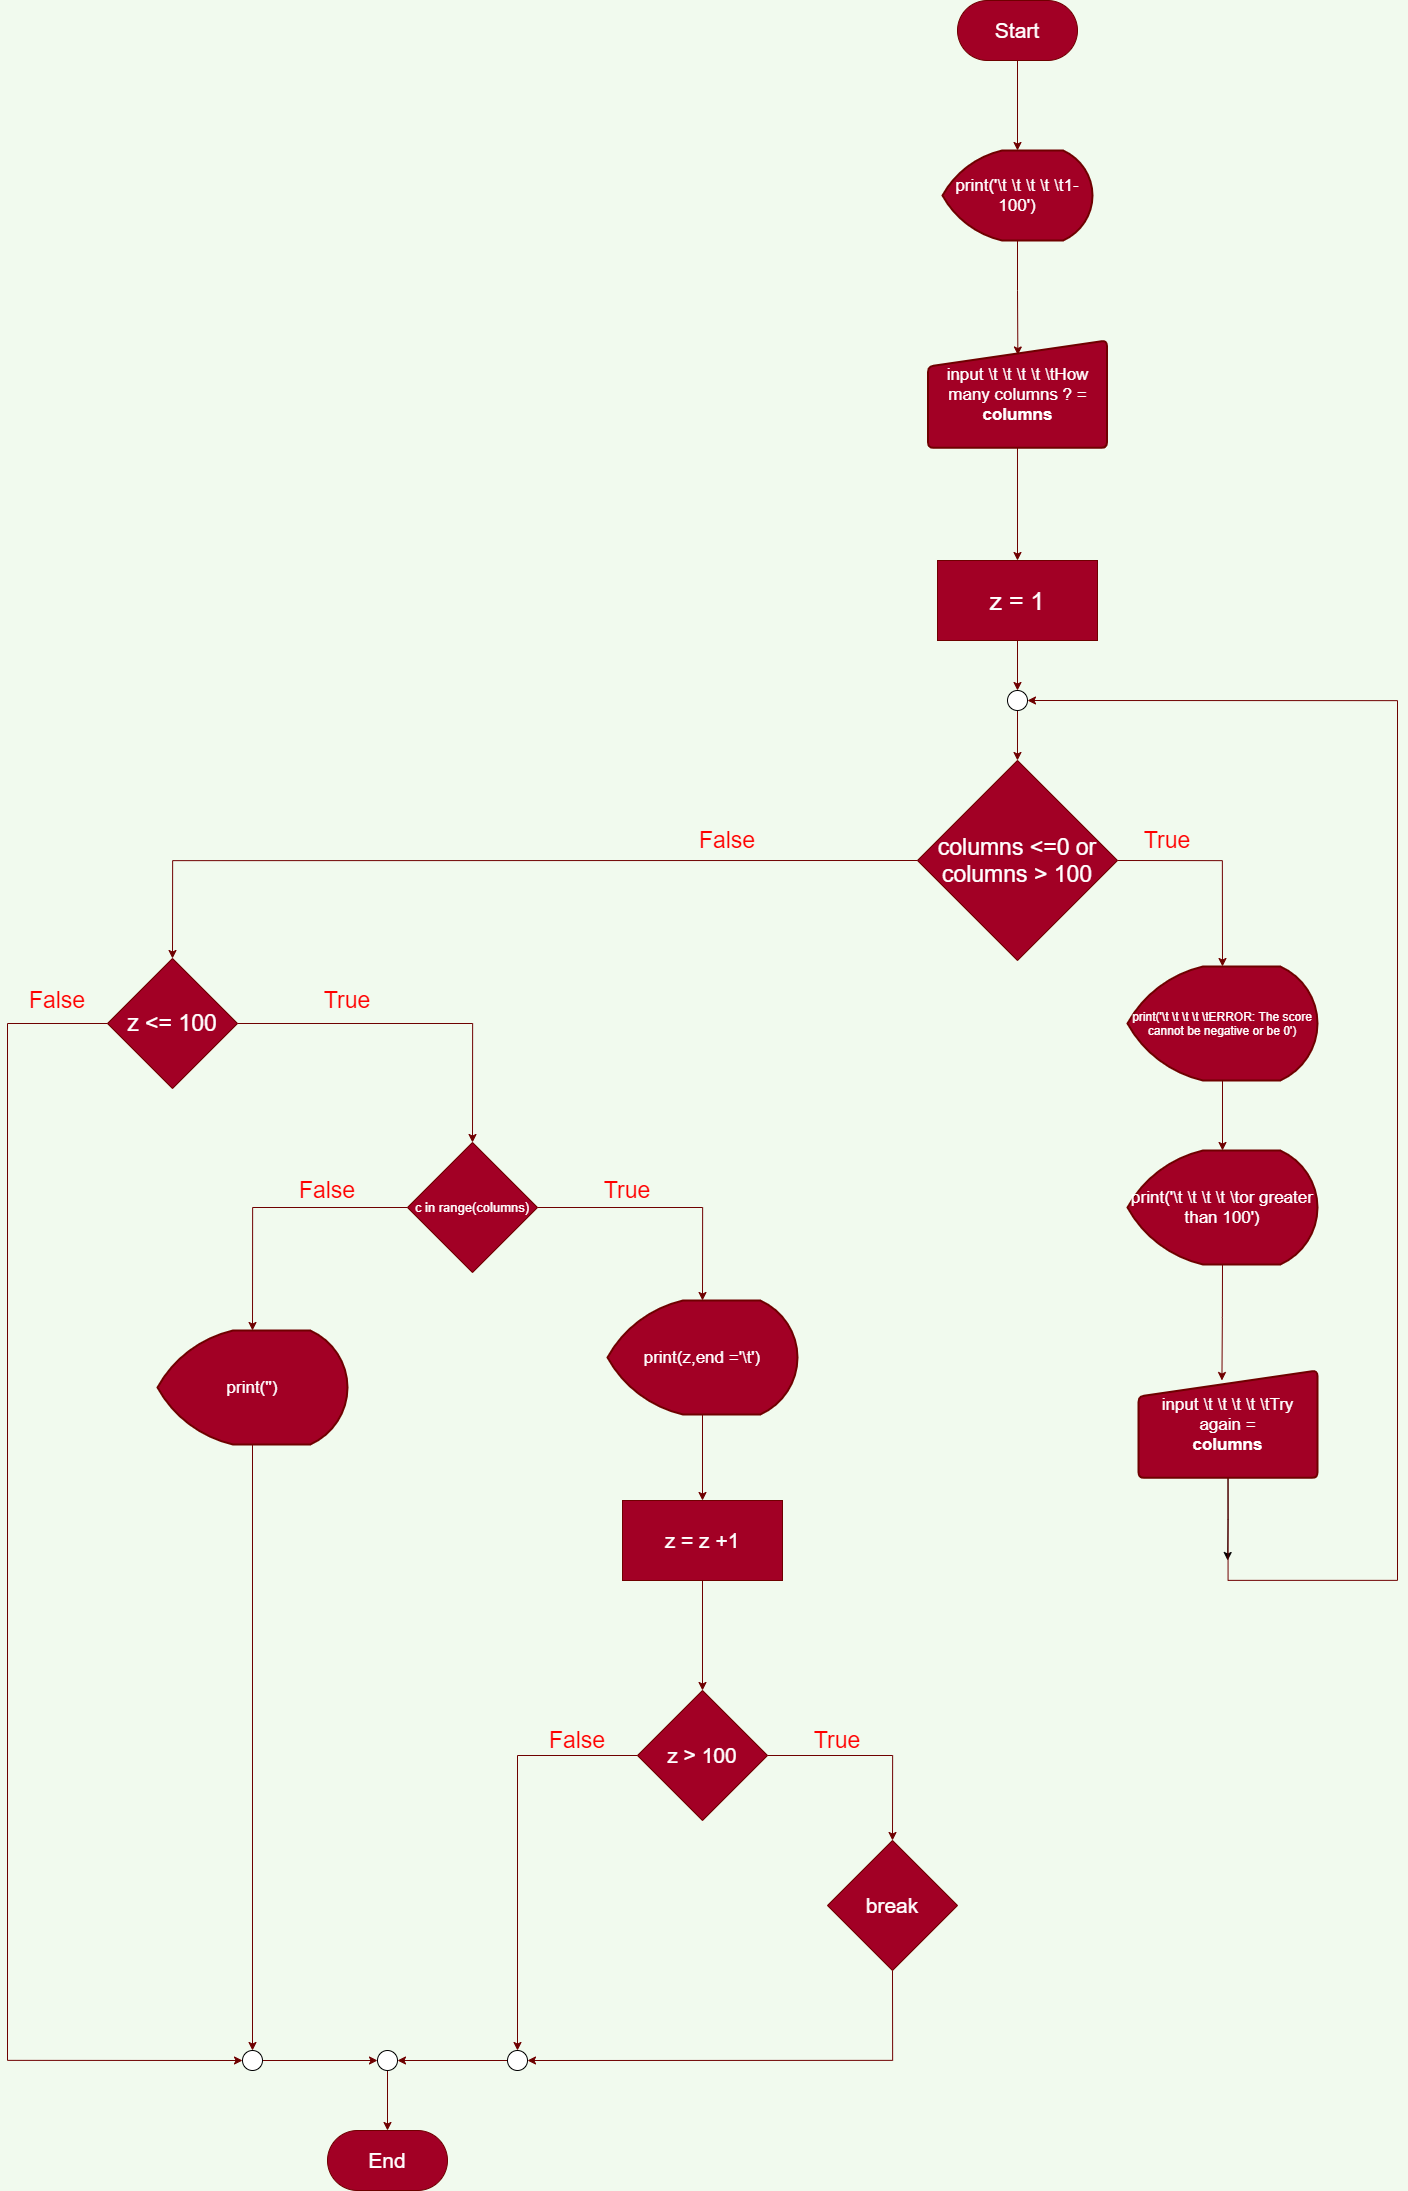

The diagram above was exported from draw.io. Its source (the exported page's mxGraphModel, read from the mxfile embedded in the PNG):
<mxGraphModel dx="2484" dy="1349" grid="1" gridSize="10" guides="1" tooltips="1" connect="1" arrows="1" fold="1" page="1" pageScale="1" pageWidth="850" pageHeight="1100" background="#F1FAEE" math="0" shadow="0">
  <root>
    <mxCell id="0" />
    <mxCell id="1" parent="0" />
    <mxCell id="13" style="edgeStyle=orthogonalEdgeStyle;rounded=0;orthogonalLoop=1;jettySize=auto;html=1;exitX=0.5;exitY=1;exitDx=0;exitDy=0;entryX=0.5;entryY=0;entryDx=0;entryDy=0;entryPerimeter=0;fillColor=#a20025;strokeColor=#6F0000;" parent="1" source="2" target="12" edge="1">
      <mxGeometry relative="1" as="geometry" />
    </mxCell>
    <mxCell id="2" value="&lt;font style=&quot;font-size: 21px&quot;&gt;Start&lt;/font&gt;" style="rounded=1;whiteSpace=wrap;html=1;arcSize=50;fillColor=#a20025;strokeColor=#6F0000;fontColor=#ffffff;" parent="1" vertex="1">
      <mxGeometry x="360" y="60" width="120" height="60" as="geometry" />
    </mxCell>
    <mxCell id="16" style="edgeStyle=orthogonalEdgeStyle;rounded=0;orthogonalLoop=1;jettySize=auto;html=1;exitX=0.5;exitY=1;exitDx=0;exitDy=0;entryX=0.5;entryY=0;entryDx=0;entryDy=0;fillColor=#a20025;strokeColor=#6F0000;" parent="1" source="3" target="15" edge="1">
      <mxGeometry relative="1" as="geometry" />
    </mxCell>
    <mxCell id="3" value="&lt;font style=&quot;font-size: 17px&quot;&gt;input \t \t \t \t \tHow many columns ? =&lt;br&gt;&lt;b&gt;columns&lt;/b&gt;&lt;br&gt;&lt;/font&gt;" style="html=1;strokeWidth=2;shape=manualInput;whiteSpace=wrap;rounded=1;size=26;arcSize=11;fillColor=#a20025;strokeColor=#6F0000;fontColor=#ffffff;" parent="1" vertex="1">
      <mxGeometry x="330.52" y="400" width="178.95" height="107.36" as="geometry" />
    </mxCell>
    <mxCell id="14" style="edgeStyle=orthogonalEdgeStyle;rounded=0;orthogonalLoop=1;jettySize=auto;html=1;exitX=0.5;exitY=1;exitDx=0;exitDy=0;exitPerimeter=0;entryX=0.502;entryY=0.135;entryDx=0;entryDy=0;fillColor=#a20025;strokeColor=#6F0000;entryPerimeter=0;" parent="1" source="12" target="3" edge="1">
      <mxGeometry relative="1" as="geometry" />
    </mxCell>
    <mxCell id="12" value="&lt;font style=&quot;font-size: 17px&quot;&gt;print('\t \t \t \t \t1-100')&lt;/font&gt;" style="strokeWidth=2;html=1;shape=mxgraph.flowchart.display;whiteSpace=wrap;fillColor=#a20025;strokeColor=#6F0000;fontColor=#ffffff;" parent="1" vertex="1">
      <mxGeometry x="345" y="210" width="150" height="90" as="geometry" />
    </mxCell>
    <mxCell id="18" style="edgeStyle=orthogonalEdgeStyle;rounded=0;orthogonalLoop=1;jettySize=auto;html=1;exitX=0.5;exitY=1;exitDx=0;exitDy=0;fillColor=#a20025;strokeColor=#6F0000;" parent="1" source="15" edge="1">
      <mxGeometry relative="1" as="geometry">
        <mxPoint x="420" y="750" as="targetPoint" />
      </mxGeometry>
    </mxCell>
    <mxCell id="15" value="&lt;font style=&quot;font-size: 25px&quot;&gt;z = 1&lt;/font&gt;" style="rounded=0;whiteSpace=wrap;html=1;fillColor=#a20025;strokeColor=#6F0000;fontColor=#ffffff;" parent="1" vertex="1">
      <mxGeometry x="340" y="620" width="160" height="80" as="geometry" />
    </mxCell>
    <mxCell id="28" style="edgeStyle=orthogonalEdgeStyle;rounded=0;orthogonalLoop=1;jettySize=auto;html=1;exitX=1;exitY=0.5;exitDx=0;exitDy=0;entryX=0.5;entryY=0;entryDx=0;entryDy=0;entryPerimeter=0;fillColor=#a20025;strokeColor=#6F0000;" edge="1" parent="1" source="17" target="27">
      <mxGeometry relative="1" as="geometry">
        <mxPoint x="650" y="920.2857142857144" as="targetPoint" />
      </mxGeometry>
    </mxCell>
    <mxCell id="45" style="edgeStyle=orthogonalEdgeStyle;rounded=0;orthogonalLoop=1;jettySize=auto;html=1;exitX=0;exitY=0.5;exitDx=0;exitDy=0;fillColor=#a20025;strokeColor=#6F0000;entryX=0.5;entryY=0;entryDx=0;entryDy=0;" edge="1" parent="1" source="17" target="48">
      <mxGeometry relative="1" as="geometry">
        <mxPoint x="40" y="1050" as="targetPoint" />
      </mxGeometry>
    </mxCell>
    <mxCell id="17" value="&lt;span style=&quot;font-size: 23px&quot;&gt;columns &amp;lt;=0 or columns &amp;gt; 100&lt;/span&gt;" style="rhombus;whiteSpace=wrap;html=1;fillColor=#a20025;strokeColor=#6F0000;fontColor=#ffffff;" parent="1" vertex="1">
      <mxGeometry x="319.99" y="820" width="200" height="200" as="geometry" />
    </mxCell>
    <mxCell id="31" style="edgeStyle=orthogonalEdgeStyle;rounded=0;orthogonalLoop=1;jettySize=auto;html=1;exitX=0.5;exitY=1;exitDx=0;exitDy=0;exitPerimeter=0;entryX=0.5;entryY=0;entryDx=0;entryDy=0;entryPerimeter=0;fillColor=#a20025;strokeColor=#6F0000;" edge="1" parent="1" source="27" target="30">
      <mxGeometry relative="1" as="geometry" />
    </mxCell>
    <mxCell id="27" value="print('\t \t \t \t \tERROR: The score cannot be negative or be 0')" style="strokeWidth=2;html=1;shape=mxgraph.flowchart.display;whiteSpace=wrap;fillColor=#a20025;strokeColor=#6F0000;fontColor=#ffffff;" vertex="1" parent="1">
      <mxGeometry x="530" y="1026" width="190" height="114" as="geometry" />
    </mxCell>
    <mxCell id="35" style="edgeStyle=orthogonalEdgeStyle;rounded=0;orthogonalLoop=1;jettySize=auto;html=1;exitX=0.5;exitY=1;exitDx=0;exitDy=0;exitPerimeter=0;entryX=0.466;entryY=0.093;entryDx=0;entryDy=0;entryPerimeter=0;fillColor=#a20025;strokeColor=#6F0000;" edge="1" parent="1" source="30" target="32">
      <mxGeometry relative="1" as="geometry" />
    </mxCell>
    <mxCell id="30" value="&lt;font style=&quot;font-size: 17px&quot;&gt;print('\t \t \t \t \tor greater than 100')&lt;/font&gt;" style="strokeWidth=2;html=1;shape=mxgraph.flowchart.display;whiteSpace=wrap;fillColor=#a20025;strokeColor=#6F0000;fontColor=#ffffff;" vertex="1" parent="1">
      <mxGeometry x="530" y="1210" width="190" height="114" as="geometry" />
    </mxCell>
    <mxCell id="38" style="edgeStyle=orthogonalEdgeStyle;rounded=0;orthogonalLoop=1;jettySize=auto;html=1;exitX=0.5;exitY=1;exitDx=0;exitDy=0;" edge="1" parent="1" source="32">
      <mxGeometry relative="1" as="geometry">
        <mxPoint x="630.1428571428573" y="1620" as="targetPoint" />
      </mxGeometry>
    </mxCell>
    <mxCell id="39" style="edgeStyle=orthogonalEdgeStyle;rounded=0;orthogonalLoop=1;jettySize=auto;html=1;exitX=0.5;exitY=1;exitDx=0;exitDy=0;fillColor=#a20025;strokeColor=#6F0000;entryX=1;entryY=0.5;entryDx=0;entryDy=0;entryPerimeter=0;" edge="1" parent="1" source="32" target="36">
      <mxGeometry relative="1" as="geometry">
        <mxPoint x="790" y="1190" as="targetPoint" />
        <Array as="points">
          <mxPoint x="631" y="1640" />
          <mxPoint x="800" y="1640" />
          <mxPoint x="800" y="760" />
        </Array>
      </mxGeometry>
    </mxCell>
    <mxCell id="32" value="&lt;font style=&quot;font-size: 17px&quot;&gt;input \t \t \t \t \tTry again =&lt;br&gt;&lt;b&gt;columns&lt;/b&gt;&lt;br&gt;&lt;/font&gt;" style="html=1;strokeWidth=2;shape=manualInput;whiteSpace=wrap;rounded=1;size=26;arcSize=11;fillColor=#a20025;strokeColor=#6F0000;fontColor=#ffffff;" vertex="1" parent="1">
      <mxGeometry x="541.05" y="1430" width="178.95" height="107.36" as="geometry" />
    </mxCell>
    <mxCell id="40" style="edgeStyle=orthogonalEdgeStyle;rounded=0;orthogonalLoop=1;jettySize=auto;html=1;exitX=0.5;exitY=1;exitDx=0;exitDy=0;exitPerimeter=0;entryX=0.5;entryY=0;entryDx=0;entryDy=0;fillColor=#a20025;strokeColor=#6F0000;" edge="1" parent="1" source="36" target="17">
      <mxGeometry relative="1" as="geometry" />
    </mxCell>
    <mxCell id="36" value="" style="verticalLabelPosition=bottom;verticalAlign=top;html=1;shape=mxgraph.flowchart.on-page_reference;" vertex="1" parent="1">
      <mxGeometry x="410" y="750" width="20" height="20" as="geometry" />
    </mxCell>
    <mxCell id="44" value="&lt;font color=&quot;#ff0000&quot; style=&quot;font-size: 23px&quot;&gt;True&lt;/font&gt;" style="text;html=1;strokeColor=none;fillColor=none;align=center;verticalAlign=middle;whiteSpace=wrap;rounded=0;" vertex="1" parent="1">
      <mxGeometry x="550" y="890" width="40" height="20" as="geometry" />
    </mxCell>
    <mxCell id="46" value="&lt;font color=&quot;#ff0000&quot;&gt;&lt;span style=&quot;font-size: 23px&quot;&gt;False&lt;/span&gt;&lt;/font&gt;" style="text;html=1;strokeColor=none;fillColor=none;align=center;verticalAlign=middle;whiteSpace=wrap;rounded=0;" vertex="1" parent="1">
      <mxGeometry x="110" y="890" width="40" height="20" as="geometry" />
    </mxCell>
    <mxCell id="50" style="edgeStyle=orthogonalEdgeStyle;rounded=0;orthogonalLoop=1;jettySize=auto;html=1;exitX=1;exitY=0.5;exitDx=0;exitDy=0;entryX=0.5;entryY=0;entryDx=0;entryDy=0;fillColor=#a20025;strokeColor=#6F0000;" edge="1" parent="1" source="48" target="49">
      <mxGeometry relative="1" as="geometry">
        <mxPoint x="200" y="1074.5714285714287" as="targetPoint" />
      </mxGeometry>
    </mxCell>
    <mxCell id="76" style="edgeStyle=orthogonalEdgeStyle;rounded=0;orthogonalLoop=1;jettySize=auto;html=1;exitX=0;exitY=0.5;exitDx=0;exitDy=0;fillColor=#a20025;strokeColor=#6F0000;entryX=0;entryY=0.5;entryDx=0;entryDy=0;entryPerimeter=0;" edge="1" parent="1" source="48" target="79">
      <mxGeometry relative="1" as="geometry">
        <mxPoint x="-720" y="2140" as="targetPoint" />
        <Array as="points">
          <mxPoint x="-590" y="1083" />
          <mxPoint x="-590" y="2120" />
        </Array>
      </mxGeometry>
    </mxCell>
    <mxCell id="48" value="&lt;span style=&quot;font-size: 23px&quot;&gt;z &amp;lt;= 100&lt;/span&gt;" style="rhombus;whiteSpace=wrap;html=1;fillColor=#a20025;strokeColor=#6F0000;fontColor=#ffffff;" vertex="1" parent="1">
      <mxGeometry x="-490" y="1018" width="130" height="130" as="geometry" />
    </mxCell>
    <mxCell id="54" style="edgeStyle=orthogonalEdgeStyle;rounded=0;orthogonalLoop=1;jettySize=auto;html=1;exitX=1;exitY=0.5;exitDx=0;exitDy=0;entryX=0.5;entryY=0;entryDx=0;entryDy=0;entryPerimeter=0;fillColor=#a20025;strokeColor=#6F0000;" edge="1" parent="1" source="49" target="53">
      <mxGeometry relative="1" as="geometry">
        <mxPoint x="290" y="1267.4285714285716" as="targetPoint" />
      </mxGeometry>
    </mxCell>
    <mxCell id="65" style="edgeStyle=orthogonalEdgeStyle;rounded=0;orthogonalLoop=1;jettySize=auto;html=1;exitX=0;exitY=0.5;exitDx=0;exitDy=0;entryX=0.5;entryY=0;entryDx=0;entryDy=0;entryPerimeter=0;fillColor=#a20025;strokeColor=#6F0000;" edge="1" parent="1" source="49" target="64">
      <mxGeometry relative="1" as="geometry">
        <mxPoint x="-130" y="1270" as="targetPoint" />
      </mxGeometry>
    </mxCell>
    <mxCell id="49" value="&lt;font style=&quot;font-size: 13px&quot;&gt;c in range(columns)&lt;/font&gt;" style="rhombus;whiteSpace=wrap;html=1;fillColor=#a20025;strokeColor=#6F0000;fontColor=#ffffff;" vertex="1" parent="1">
      <mxGeometry x="-190" y="1202" width="130" height="130" as="geometry" />
    </mxCell>
    <mxCell id="56" style="edgeStyle=orthogonalEdgeStyle;rounded=0;orthogonalLoop=1;jettySize=auto;html=1;exitX=0.5;exitY=1;exitDx=0;exitDy=0;exitPerimeter=0;entryX=0.5;entryY=0;entryDx=0;entryDy=0;fillColor=#a20025;strokeColor=#6F0000;" edge="1" parent="1" source="53" target="55">
      <mxGeometry relative="1" as="geometry" />
    </mxCell>
    <mxCell id="53" value="&lt;font style=&quot;font-size: 17px&quot;&gt;print(z,end ='\t')&lt;/font&gt;" style="strokeWidth=2;html=1;shape=mxgraph.flowchart.display;whiteSpace=wrap;fillColor=#a20025;strokeColor=#6F0000;fontColor=#ffffff;" vertex="1" parent="1">
      <mxGeometry x="10" y="1360" width="190" height="114" as="geometry" />
    </mxCell>
    <mxCell id="59" style="edgeStyle=orthogonalEdgeStyle;rounded=0;orthogonalLoop=1;jettySize=auto;html=1;exitX=0.5;exitY=1;exitDx=0;exitDy=0;entryX=0.5;entryY=0;entryDx=0;entryDy=0;fillColor=#a20025;strokeColor=#6F0000;" edge="1" parent="1" source="55" target="58">
      <mxGeometry relative="1" as="geometry" />
    </mxCell>
    <mxCell id="55" value="&lt;font style=&quot;font-size: 21px&quot;&gt;z = z +1&lt;/font&gt;" style="rounded=0;whiteSpace=wrap;html=1;fillColor=#a20025;strokeColor=#6F0000;fontColor=#ffffff;" vertex="1" parent="1">
      <mxGeometry x="25" y="1560.0000000000002" width="160" height="80" as="geometry" />
    </mxCell>
    <mxCell id="61" style="edgeStyle=orthogonalEdgeStyle;rounded=0;orthogonalLoop=1;jettySize=auto;html=1;exitX=1;exitY=0.5;exitDx=0;exitDy=0;entryX=0.5;entryY=0;entryDx=0;entryDy=0;fillColor=#a20025;strokeColor=#6F0000;" edge="1" parent="1" source="58" target="60">
      <mxGeometry relative="1" as="geometry">
        <mxPoint x="350" y="1814.666666666667" as="targetPoint" />
      </mxGeometry>
    </mxCell>
    <mxCell id="69" style="edgeStyle=orthogonalEdgeStyle;rounded=0;orthogonalLoop=1;jettySize=auto;html=1;exitX=0;exitY=0.5;exitDx=0;exitDy=0;fillColor=#a20025;strokeColor=#6F0000;entryX=0.5;entryY=0;entryDx=0;entryDy=0;entryPerimeter=0;" edge="1" parent="1" source="58" target="80">
      <mxGeometry relative="1" as="geometry">
        <mxPoint x="-80" y="2080" as="targetPoint" />
      </mxGeometry>
    </mxCell>
    <mxCell id="58" value="&lt;font style=&quot;font-size: 21px&quot;&gt;z &amp;gt; 100&lt;/font&gt;" style="rhombus;whiteSpace=wrap;html=1;fillColor=#a20025;strokeColor=#6F0000;fontColor=#ffffff;" vertex="1" parent="1">
      <mxGeometry x="40" y="1750" width="130" height="130" as="geometry" />
    </mxCell>
    <mxCell id="82" style="edgeStyle=orthogonalEdgeStyle;rounded=0;orthogonalLoop=1;jettySize=auto;html=1;exitX=0.5;exitY=1;exitDx=0;exitDy=0;fillColor=#a20025;strokeColor=#6F0000;entryX=1;entryY=0.5;entryDx=0;entryDy=0;entryPerimeter=0;" edge="1" parent="1" source="60" target="80">
      <mxGeometry relative="1" as="geometry">
        <mxPoint x="295" y="2130" as="targetPoint" />
      </mxGeometry>
    </mxCell>
    <mxCell id="60" value="&lt;span style=&quot;font-size: 21px&quot;&gt;break&lt;/span&gt;" style="rhombus;whiteSpace=wrap;html=1;fillColor=#a20025;strokeColor=#6F0000;fontColor=#ffffff;" vertex="1" parent="1">
      <mxGeometry x="230" y="1900" width="130" height="130" as="geometry" />
    </mxCell>
    <mxCell id="62" value="&lt;font color=&quot;#ff0000&quot; style=&quot;font-size: 23px&quot;&gt;True&lt;/font&gt;" style="text;html=1;strokeColor=none;fillColor=none;align=center;verticalAlign=middle;whiteSpace=wrap;rounded=0;" vertex="1" parent="1">
      <mxGeometry x="10" y="1240" width="40" height="20" as="geometry" />
    </mxCell>
    <mxCell id="63" value="&lt;font color=&quot;#ff0000&quot; style=&quot;font-size: 23px&quot;&gt;True&lt;/font&gt;" style="text;html=1;strokeColor=none;fillColor=none;align=center;verticalAlign=middle;whiteSpace=wrap;rounded=0;" vertex="1" parent="1">
      <mxGeometry x="220" y="1790" width="40" height="20" as="geometry" />
    </mxCell>
    <mxCell id="77" style="edgeStyle=orthogonalEdgeStyle;rounded=0;orthogonalLoop=1;jettySize=auto;html=1;exitX=0.5;exitY=1;exitDx=0;exitDy=0;exitPerimeter=0;fillColor=#a20025;strokeColor=#6F0000;entryX=0.5;entryY=0;entryDx=0;entryDy=0;entryPerimeter=0;" edge="1" parent="1" source="64" target="79">
      <mxGeometry relative="1" as="geometry">
        <mxPoint x="-344" y="2090" as="targetPoint" />
      </mxGeometry>
    </mxCell>
    <mxCell id="64" value="&lt;font style=&quot;font-size: 17px&quot;&gt;print('')&lt;/font&gt;" style="strokeWidth=2;html=1;shape=mxgraph.flowchart.display;whiteSpace=wrap;fillColor=#a20025;strokeColor=#6F0000;fontColor=#ffffff;" vertex="1" parent="1">
      <mxGeometry x="-440" y="1390" width="190" height="114" as="geometry" />
    </mxCell>
    <mxCell id="67" value="&lt;font color=&quot;#ff0000&quot;&gt;&lt;span style=&quot;font-size: 23px&quot;&gt;False&lt;/span&gt;&lt;/font&gt;" style="text;html=1;strokeColor=none;fillColor=none;align=center;verticalAlign=middle;whiteSpace=wrap;rounded=0;" vertex="1" parent="1">
      <mxGeometry x="-290" y="1240" width="40" height="20" as="geometry" />
    </mxCell>
    <mxCell id="68" value="&lt;font color=&quot;#ff0000&quot; style=&quot;font-size: 23px&quot;&gt;True&lt;/font&gt;" style="text;html=1;strokeColor=none;fillColor=none;align=center;verticalAlign=middle;whiteSpace=wrap;rounded=0;" vertex="1" parent="1">
      <mxGeometry x="-270" y="1050" width="40" height="20" as="geometry" />
    </mxCell>
    <mxCell id="70" value="&lt;font color=&quot;#ff0000&quot;&gt;&lt;span style=&quot;font-size: 23px&quot;&gt;False&lt;/span&gt;&lt;/font&gt;" style="text;html=1;strokeColor=none;fillColor=none;align=center;verticalAlign=middle;whiteSpace=wrap;rounded=0;" vertex="1" parent="1">
      <mxGeometry x="-40" y="1790" width="40" height="20" as="geometry" />
    </mxCell>
    <mxCell id="74" value="&lt;span style=&quot;font-size: 21px&quot;&gt;End&lt;/span&gt;" style="rounded=1;whiteSpace=wrap;html=1;arcSize=50;fillColor=#a20025;strokeColor=#6F0000;fontColor=#ffffff;" vertex="1" parent="1">
      <mxGeometry x="-270" y="2190" width="120" height="60" as="geometry" />
    </mxCell>
    <mxCell id="84" style="edgeStyle=orthogonalEdgeStyle;rounded=0;orthogonalLoop=1;jettySize=auto;html=1;exitX=1;exitY=0.5;exitDx=0;exitDy=0;exitPerimeter=0;entryX=0;entryY=0.5;entryDx=0;entryDy=0;entryPerimeter=0;fillColor=#a20025;strokeColor=#6F0000;" edge="1" parent="1" source="79" target="83">
      <mxGeometry relative="1" as="geometry" />
    </mxCell>
    <mxCell id="79" value="" style="verticalLabelPosition=bottom;verticalAlign=top;html=1;shape=mxgraph.flowchart.on-page_reference;" vertex="1" parent="1">
      <mxGeometry x="-355" y="2110" width="20" height="20" as="geometry" />
    </mxCell>
    <mxCell id="85" style="edgeStyle=orthogonalEdgeStyle;rounded=0;orthogonalLoop=1;jettySize=auto;html=1;exitX=0;exitY=0.5;exitDx=0;exitDy=0;exitPerimeter=0;entryX=1;entryY=0.5;entryDx=0;entryDy=0;entryPerimeter=0;fillColor=#a20025;strokeColor=#6F0000;" edge="1" parent="1" source="80" target="83">
      <mxGeometry relative="1" as="geometry" />
    </mxCell>
    <mxCell id="80" value="" style="verticalLabelPosition=bottom;verticalAlign=top;html=1;shape=mxgraph.flowchart.on-page_reference;" vertex="1" parent="1">
      <mxGeometry x="-90" y="2110" width="20" height="20" as="geometry" />
    </mxCell>
    <mxCell id="86" style="edgeStyle=orthogonalEdgeStyle;rounded=0;orthogonalLoop=1;jettySize=auto;html=1;exitX=0.5;exitY=1;exitDx=0;exitDy=0;exitPerimeter=0;entryX=0.5;entryY=0;entryDx=0;entryDy=0;fillColor=#a20025;strokeColor=#6F0000;" edge="1" parent="1" source="83" target="74">
      <mxGeometry relative="1" as="geometry" />
    </mxCell>
    <mxCell id="83" value="" style="verticalLabelPosition=bottom;verticalAlign=top;html=1;shape=mxgraph.flowchart.on-page_reference;" vertex="1" parent="1">
      <mxGeometry x="-220" y="2110" width="20" height="20" as="geometry" />
    </mxCell>
    <mxCell id="87" value="&lt;font color=&quot;#ff0000&quot;&gt;&lt;span style=&quot;font-size: 23px&quot;&gt;False&lt;/span&gt;&lt;/font&gt;" style="text;html=1;strokeColor=none;fillColor=none;align=center;verticalAlign=middle;whiteSpace=wrap;rounded=0;" vertex="1" parent="1">
      <mxGeometry x="-560" y="1050" width="40" height="20" as="geometry" />
    </mxCell>
  </root>
</mxGraphModel>